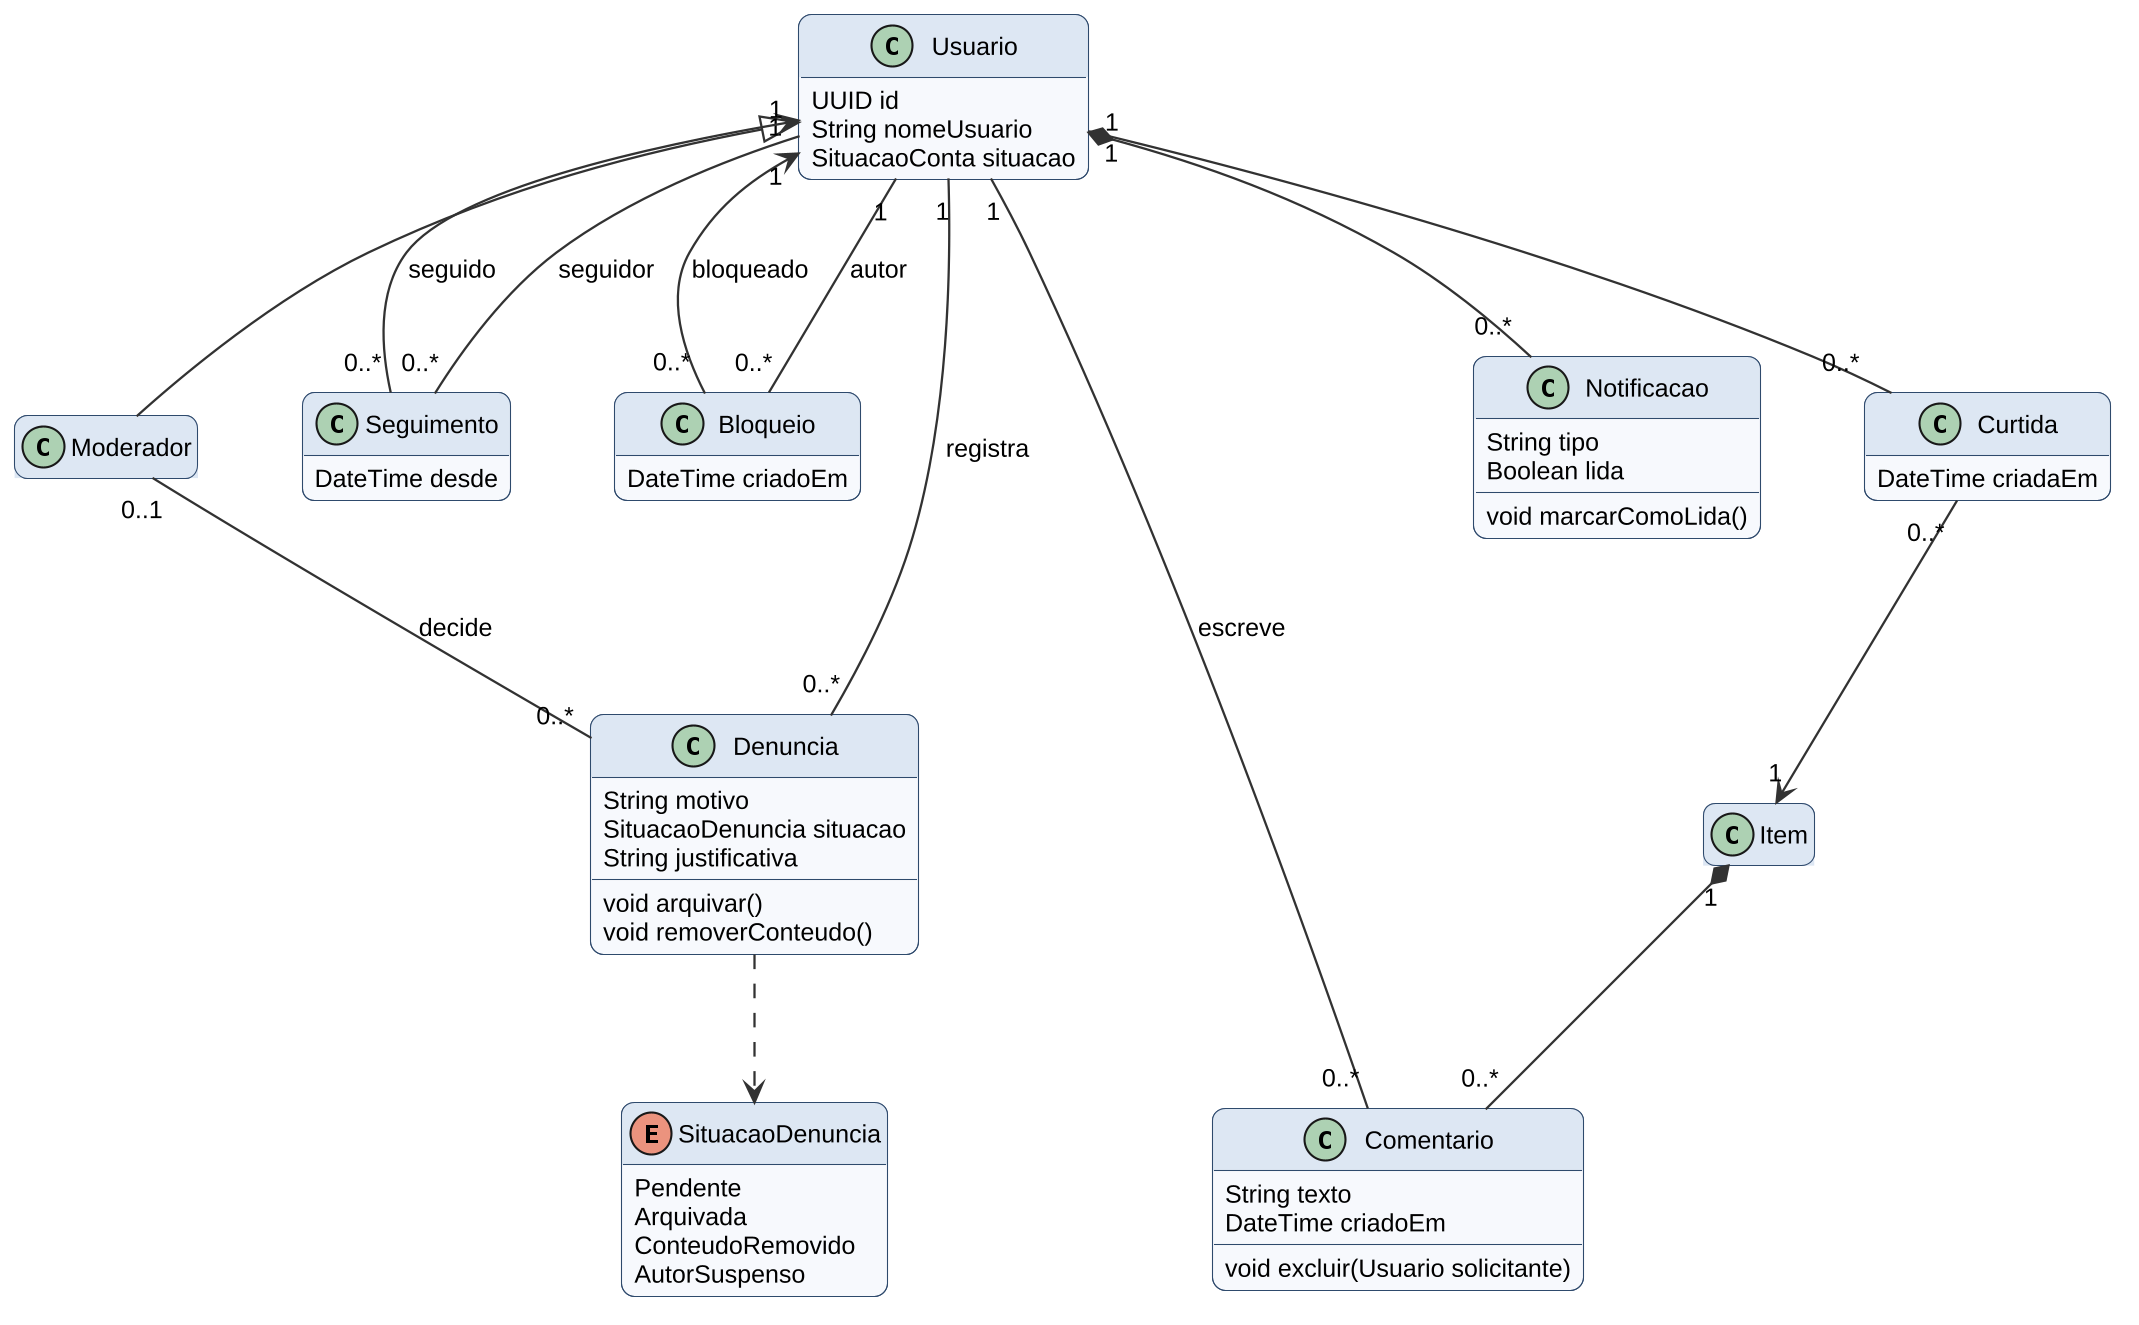

The diagram above was rendered by PlantUML. Its source (embedded in the PNG):
@startuml
!include estilo.iuml
hide empty members
skinparam nodesep 50
skinparam ranksep 70

class Usuario {
  UUID id
  String nomeUsuario
  SituacaoConta situacao
}
class Moderador
class Item

class Seguimento {
  DateTime desde
}

class Bloqueio {
  DateTime criadoEm
}

class Curtida {
  DateTime criadaEm
}

class Comentario {
  String texto
  DateTime criadoEm
  void excluir(Usuario solicitante)
}

class Notificacao {
  String tipo
  Boolean lida
  void marcarComoLida()
}

class Denuncia {
  String motivo
  SituacaoDenuncia situacao
  String justificativa
  void arquivar()
  void removerConteudo()
}

enum SituacaoDenuncia {
  Pendente
  Arquivada
  ConteudoRemovido
  AutorSuspenso
}

Usuario <|-- Moderador
Usuario "1" -- "0..*" Seguimento : seguidor
Seguimento "0..*" --> "1" Usuario : seguido
Usuario "1" -- "0..*" Bloqueio : autor
Bloqueio "0..*" --> "1" Usuario : bloqueado
Usuario "1" *-- "0..*" Notificacao
Usuario "1" -- "0..*" Curtida
Curtida "0..*" --> "1" Item
Usuario "1" -- "0..*" Comentario : escreve
Item "1" *-- "0..*" Comentario
Usuario "1" -- "0..*" Denuncia : registra
Moderador "0..1" -- "0..*" Denuncia : decide
Denuncia ..> SituacaoDenuncia
@enduml